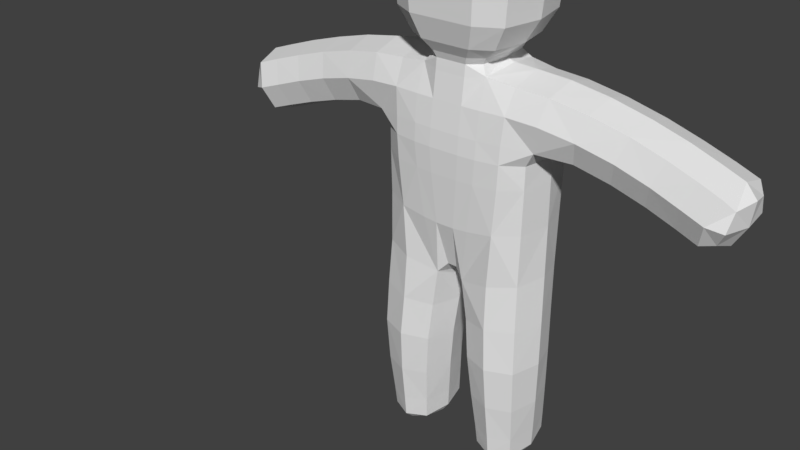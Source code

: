 # Source: kiPlayer.blend  (saved by Blender 2.79.0; exported with 4.5.12 LTS)
import bpy
from mathutils import Matrix  # noqa: F401  (used for matrix-valued properties, if any)

bpy.ops.wm.read_factory_settings(use_empty=True)
scene = bpy.context.scene
scene.name = 'Scene'

# ---- collections
col_collection_1 = bpy.data.collections.new('Collection 1'); scene.collection.children.link(col_collection_1)

# ---- world
world_world = bpy.data.worlds.new('World'); scene.world = world_world
world_world.color = (0.05088, 0.05088, 0.05088)
world_world.use_sun_shadow = False
world_world.sun_shadow_jitter_overblur = 0.0
world_world.cycles.sampling_method = 'MANUAL'

# ---- meshes
me_sphere = bpy.data.meshes.new('Sphere')
me_sphere.from_pydata([(-0.04923, 0.1494, 1.189), (-0.02997, -0.132, 0.805), (-0.1886, -0.1252, 1.189), (-0.04923, -0.132, 1.189), (-0.1886, 0.147, 1.189), (-0.3751, 0.02189, 1.062), (-0.09846, 0.006528, 1.305), (-0.1612, -0.1252, 0.8191), (-0.1974, 0.01306, 1.29), (-0.08016, -0.1495, 1.36), (-0.04923, -0.1185, 1.305), (-0.04923, 0.1315, 1.305), (-0.2222, 2.98e-08, 1.572), (-0.08016, 0.1495, 1.36), (-0.1603, 2.608e-08, 1.36), (-0.1111, 2.98e-08, 1.744), (-0.1111, -0.1805, 1.572), (-0.1111, 0.1805, 1.572), (-0.167, -0.1018, 0.03285), (-0.2625, 0.01306, 0.833), (-0.1612, 0.147, 0.8191), (-0.02997, 0.1494, 0.805), (-0.1666, 0.01962, 0.000524), (-0.167, 0.137, 0.05169), (-0.252, 0.01759, 0.04227), (-0.2617, 0.01306, 1.047), (-0.1801, 0.1494, 1.047), (-0.04923, -0.1456, 1.046), (-0.1801, -0.132, 1.047), (-0.04923, 0.1543, 1.046), (-0.7752, -0.1039, 1.042), (-0.4235, 0.02028, 1.26), (-0.3962, -0.1038, 1.161), (-0.4024, 0.146, 1.161), (-0.8454, 0.008183, 1.021), (-0.7988, 0.1319, 1.042), (-0.8208, 0.01065, 1.138), (-0.7532, 0.0174, 0.9456), (-0.2714, -0.001075, 0.5167), (-0.08209, 0.01759, 0.04227), (-0.1529, 0.1296, 0.5028), (-0.1529, -0.1317, 0.5028), (-0.2679, 0.0001794, 0.2284), (-0.1657, 0.1254, 0.2332), (-0.1657, -0.125, 0.2237), (-0.5924, 0.02694, 1.001), (-0.656, 0.02203, 1.195), (-0.6332, 0.1426, 1.098), (-0.6152, -0.09361, 1.098), (-0.06353, 0.0001794, 0.2284), (-0.03452, -0.001075, 0.489), (-0.0107, 0.01306, 0.6046), (0.04923, 0.1494, 1.189), (0.02997, -0.132, 0.805), (0.1886, -0.1252, 1.189), (0.04923, -0.132, 1.189), (0.1886, 0.147, 1.189), (0.3751, 0.02189, 1.062), (0.09846, 0.006528, 1.305), (0.1612, -0.1252, 0.8191), (0.1974, 0.01306, 1.29), (0.08016, -0.1495, 1.36), (0.04923, -0.1185, 1.305), (0.04923, 0.1315, 1.305), (0.2222, 2.98e-08, 1.572), (0.08016, 0.1495, 1.36), (0.1603, 2.608e-08, 1.36), (0.1111, 2.98e-08, 1.744), (0.1111, -0.1805, 1.572), (0.1111, 0.1805, 1.572), (0.167, -0.1018, 0.03285), (0.2625, 0.01306, 0.833), (0.1612, 0.147, 0.8191), (0.02997, 0.1494, 0.805), (0.1666, 0.01962, 0.000524), (0.167, 0.137, 0.05169), (0.252, 0.01759, 0.04227), (0.2617, 0.01306, 1.047), (0.1801, 0.1494, 1.047), (0.04923, -0.1456, 1.046), (0.1801, -0.132, 1.047), (0.04923, 0.1543, 1.046), (0.7752, -0.1039, 1.042), (0.4235, 0.02028, 1.26), (0.3962, -0.1038, 1.161), (0.4024, 0.146, 1.161), (0.8454, 0.008183, 1.021), (0.7988, 0.1319, 1.042), (0.8208, 0.01065, 1.138), (0.7532, 0.0174, 0.9456), (0.2714, -0.001075, 0.5167), (0.08209, 0.01759, 0.04227), (0.1529, 0.1296, 0.5028), (0.1529, -0.1317, 0.5028), (0.2679, 0.0001794, 0.2284), (0.1657, 0.1254, 0.2332), (0.1657, -0.125, 0.2237), (0.5924, 0.02694, 1.001), (0.656, 0.02203, 1.195), (0.6332, 0.1426, 1.098), (0.6152, -0.09361, 1.098), (0.06353, 0.0001794, 0.2284), (0.03452, -0.001075, 0.489), (0.0107, 0.01306, 0.6046), (0.0, -0.1456, 1.046), (0.0, 0.1543, 1.046), (-0.04441, -0.1422, 0.9655), (-0.04923, 0.1425, 1.269), (-0.1066, 0.1531, 1.046), (-0.2372, -0.08728, 0.8295), (-0.1756, -0.1303, 0.9691), (-0.04923, -0.1219, 1.269), (-0.1952, -0.08728, 1.265), (-0.1756, 0.1488, 0.9691), (-0.2413, 0.1129, 1.047), (-0.3034, 0.01486, 1.282), (-0.2855, -0.1165, 1.182), (-0.2623, 0.01306, 0.9726), (-0.1066, -0.1422, 1.046), (0.0, 0.1315, 1.305), (-0.1232, 0.01142, 1.294), (-0.04441, 0.1531, 0.9655), (-0.1952, 0.1123, 1.265), (-0.05696, 0.1295, 1.326), (-0.05696, -0.1262, 1.326), (-0.1403, 0.1121, 1.36), (-0.1139, 0.001632, 1.326), (-0.08615, -0.08722, 1.305), (-0.08615, 0.1003, 1.305), (0.0, -0.1185, 1.305), (-0.1034, 0.1727, 1.433), (-0.1034, -0.1727, 1.433), (0.0, 0.1805, 1.572), (-0.2067, 2.887e-08, 1.433), (0.0, -0.1495, 1.36), (-0.1403, -0.1121, 1.36), (0.0, 0.1495, 1.36), (-0.1111, 0.1354, 1.701), (-0.1111, -0.1354, 1.701), (0.0, 2.98e-08, 1.744), (-0.1944, 2.98e-08, 1.701), (-0.1944, -0.1354, 1.572), (-0.1944, 0.1354, 1.572), (0.0, -0.1805, 1.572), (-0.01552, -0.08898, 0.6547), (-0.2308, -0.07193, 0.0352), (-0.1495, -0.1235, 0.6469), (-0.1495, 0.1414, 0.6469), (-0.2647, 0.009524, 0.6677), (-0.1033, 0.1071, 0.04934), (-0.01552, 0.1129, 0.6547), (-0.07776, -0.1303, 0.8086), (0.0, -0.132, 0.8048), (-0.2372, 0.1123, 0.8295), (-0.07776, 0.1488, 0.8086), (0.0, 0.1494, 0.8048), (-0.1046, 0.01911, 0.01096), (-0.1667, -0.06977, 0.003942), (-0.1667, 0.108, 0.01798), (-0.2289, 0.01911, 0.01096), (-0.06412, -0.09907, 0.4924), (-0.2417, 0.09692, 0.5132), (0.0, -0.132, 1.189), (0.0, 0.1494, 1.189), (-0.1087, 0.1488, 1.189), (-0.2871, 0.1455, 1.182), (-0.2413, -0.08898, 1.047), (-0.1087, -0.1303, 1.189), (-0.2896, 0.01526, 1.071), (-0.182, 0.1488, 1.103), (-0.04923, -0.1422, 1.103), (-0.182, -0.1303, 1.103), (-0.04923, 0.1531, 1.103), (-0.5451, 0.02433, 1.228), (-0.5097, -0.09396, 1.131), (-0.522, 0.1458, 1.131), (-0.4865, 0.02756, 1.033), (-0.3788, -0.072, 1.086), (-0.3835, 0.1154, 1.086), (-0.4198, 0.1142, 1.235), (-0.4151, -0.0732, 1.235), (-0.8565, 0.007072, 1.098), (-0.822, -0.07877, 1.026), (-0.8396, 0.09805, 1.026), (-0.8051, 0.01221, 0.9539), (-0.8035, -0.07692, 1.114), (-0.5936, -0.06224, 1.025), (-0.7705, 0.105, 0.9697), (-0.6548, 0.1112, 1.17), (-0.2417, -0.09907, 0.5132), (-0.06412, 0.09692, 0.4924), (-0.08907, -0.09373, 0.2248), (-0.2423, 0.09408, 0.232), (-0.2749, -0.007827, 0.3727), (-0.07612, 0.01223, 0.1097), (-0.1616, 0.121, 0.3704), (-0.1616, -0.1367, 0.368), (-0.2423, -0.09373, 0.2248), (-0.08907, 0.09408, 0.232), (-0.1033, -0.07193, 0.0352), (-0.2308, 0.1071, 0.04934), (-0.2577, 0.01223, 0.1097), (-0.1669, 0.1337, 0.118), (-0.1669, -0.1092, 0.1014), (-0.6413, -0.06592, 1.17), (-0.7528, -0.07186, 0.9697), (-0.6071, 0.1149, 1.025), (-0.8212, 0.0999, 1.114), (-0.6842, 0.02266, 0.9698), (-0.75, 0.01645, 1.163), (-0.7282, 0.1375, 1.066), (-0.706, -0.09838, 1.066), (-0.04833, -0.007827, 0.3658), (-0.022, 0.009524, 0.576), (0.0, 0.01306, 0.6043), (0.04441, -0.1422, 0.9655), (0.04923, 0.1425, 1.269), (0.1066, 0.1531, 1.046), (0.2372, -0.08728, 0.8295), (0.1756, -0.1303, 0.9691), (0.04923, -0.1219, 1.269), (0.1952, -0.08728, 1.265), (0.1756, 0.1488, 0.9691), (0.2413, 0.1129, 1.047), (0.3034, 0.01486, 1.282), (0.2855, -0.1165, 1.182), (0.2623, 0.01306, 0.9726), (0.1066, -0.1422, 1.046), (0.1232, 0.01142, 1.294), (0.04441, 0.1531, 0.9655), (0.1952, 0.1123, 1.265), (0.05696, 0.1295, 1.326), (0.05696, -0.1262, 1.326), (0.1403, 0.1121, 1.36), (0.1139, 0.001632, 1.326), (0.08615, -0.08722, 1.305), (0.08615, 0.1003, 1.305), (0.1034, 0.1727, 1.433), (0.1034, -0.1727, 1.433), (0.2067, 2.887e-08, 1.433), (0.1403, -0.1121, 1.36), (0.1111, 0.1354, 1.701), (0.1111, -0.1354, 1.701), (0.1944, 2.98e-08, 1.701), (0.1944, -0.1354, 1.572), (0.1944, 0.1354, 1.572), (0.01552, -0.08898, 0.6547), (0.2308, -0.07193, 0.0352), (0.1495, -0.1235, 0.6469), (0.1495, 0.1414, 0.6469), (0.2647, 0.009524, 0.6677), (0.1033, 0.1071, 0.04934), (0.01552, 0.1129, 0.6547), (0.07776, -0.1303, 0.8086), (0.2372, 0.1123, 0.8295), (0.07776, 0.1488, 0.8086), (0.1046, 0.01911, 0.01096), (0.1667, -0.06977, 0.003942), (0.1667, 0.108, 0.01798), (0.2289, 0.01911, 0.01096), (0.06412, -0.09907, 0.4924), (0.2417, 0.09692, 0.5132), (0.1087, 0.1488, 1.189), (0.2871, 0.1455, 1.182), (0.2413, -0.08898, 1.047), (0.1087, -0.1303, 1.189), (0.2896, 0.01526, 1.071), (0.182, 0.1488, 1.103), (0.04923, -0.1422, 1.103), (0.182, -0.1303, 1.103), (0.04923, 0.1531, 1.103), (0.5451, 0.02433, 1.228), (0.5097, -0.09396, 1.131), (0.522, 0.1458, 1.131), (0.4865, 0.02756, 1.033), (0.3788, -0.072, 1.086), (0.3835, 0.1154, 1.086), (0.4198, 0.1142, 1.235), (0.4151, -0.0732, 1.235), (0.8565, 0.007072, 1.098), (0.822, -0.07877, 1.026), (0.8396, 0.09805, 1.026), (0.8051, 0.01221, 0.9539), (0.8035, -0.07692, 1.114), (0.5936, -0.06224, 1.025), (0.7705, 0.105, 0.9697), (0.6548, 0.1112, 1.17), (0.2417, -0.09907, 0.5132), (0.06412, 0.09692, 0.4924), (0.08907, -0.09373, 0.2248), (0.2423, 0.09408, 0.232), (0.2749, -0.007827, 0.3727), (0.07612, 0.01223, 0.1097), (0.1616, 0.121, 0.3704), (0.1616, -0.1367, 0.368), (0.2423, -0.09373, 0.2248), (0.08907, 0.09408, 0.232), (0.1033, -0.07193, 0.0352), (0.2308, 0.1071, 0.04934), (0.2577, 0.01223, 0.1097), (0.1669, 0.1337, 0.118), (0.1669, -0.1092, 0.1014), (0.6413, -0.06592, 1.17), (0.7528, -0.07186, 0.9697), (0.6071, 0.1149, 1.025), (0.8212, 0.0999, 1.114), (0.6842, 0.02266, 0.9698), (0.75, 0.01645, 1.163), (0.7282, 0.1375, 1.066), (0.706, -0.09838, 1.066), (0.04833, -0.007827, 0.3658), (0.022, 0.009524, 0.576), (-0.09941, 0.152, 0.9664), (-0.1061, 0.1224, 1.277), (-0.09941, -0.1392, 0.9664), (-0.1061, -0.09958, 1.277), (-0.2997, 0.1125, 1.257), (-0.2406, 0.1128, 0.9718), (-0.2986, -0.08291, 1.257), (-0.2406, -0.08855, 0.9718), (-0.09969, 0.09752, 1.326), (-0.09969, -0.09425, 1.326), (-0.1809, 0.1295, 1.433), (-0.1809, -0.1295, 1.433), (-0.1728, 0.1003, 1.668), (-0.1728, -0.1003, 1.668), (-0.04561, -0.1015, 0.6218), (-0.04561, 0.1219, 0.6218), (-0.2359, -0.08938, 0.6625), (-0.2359, 0.1082, 0.6625), (-0.1203, -0.04731, 0.01386), (-0.1203, 0.08475, 0.02429), (-0.2133, -0.04731, 0.01386), (-0.2133, 0.08475, 0.02429), (-0.107, 0.152, 1.103), (-0.2694, 0.1248, 1.094), (-0.2686, -0.09715, 1.094), (-0.107, -0.1392, 1.103), (-0.5332, -0.06519, 1.204), (-0.5424, 0.1147, 1.204), (-0.4893, -0.06277, 1.057), (-0.4985, 0.1171, 1.057), (-0.8318, -0.0566, 1.084), (-0.8449, 0.07437, 1.084), (-0.7939, -0.05282, 0.9767), (-0.807, 0.07816, 0.9767), (-0.2466, -0.1045, 0.3709), (-0.07665, 0.08882, 0.3675), (-0.07665, -0.1045, 0.3657), (-0.2466, 0.08882, 0.3727), (-0.235, -0.07886, 0.1034), (-0.09882, 0.1033, 0.1159), (-0.09882, -0.07886, 0.1034), (-0.235, 0.1033, 0.1159), (-0.7334, -0.07122, 1.139), (-0.6841, -0.06656, 0.994), (-0.7007, 0.1103, 0.994), (-0.7501, 0.1057, 1.139), (0.0, 0.1531, 0.9655), (0.0, -0.1422, 0.9655), (0.0, -0.1219, 1.269), (0.0, 0.1425, 1.269), (0.09941, 0.152, 0.9664), (0.1061, 0.1224, 1.277), (0.09941, -0.1392, 0.9664), (0.1061, -0.09958, 1.277), (0.2997, 0.1125, 1.257), (0.2406, 0.1128, 0.9718), (0.2986, -0.08291, 1.257), (0.2406, -0.08855, 0.9718), (0.09969, 0.09752, 1.326), (-4.657e-10, 0.1295, 1.326), (-4.657e-10, -0.1262, 1.326), (0.09969, -0.09425, 1.326), (0.1809, 0.1295, 1.433), (0.0, 0.1727, 1.433), (0.0, -0.1727, 1.433), (0.1809, -0.1295, 1.433), (0.1728, 0.1003, 1.668), (0.0, 0.1354, 1.701), (0.0, -0.1354, 1.701), (0.1728, -0.1003, 1.668), (0.04561, -0.1015, 0.6218), (1.164e-10, -0.08898, 0.6545), (0.04561, 0.1219, 0.6218), (0.2359, -0.08938, 0.6625), (0.2359, 0.1082, 0.6625), (1.164e-10, 0.1129, 0.6545), (0.1203, -0.04731, 0.01386), (0.1203, 0.08475, 0.02429), (0.2133, -0.04731, 0.01386), (0.2133, 0.08475, 0.02429), (0.0, -0.1422, 1.103), (0.0, 0.1531, 1.103), (0.107, 0.152, 1.103), (0.2694, 0.1248, 1.094), (0.2686, -0.09715, 1.094), (0.107, -0.1392, 1.103), (0.5332, -0.06519, 1.204), (0.5424, 0.1147, 1.204), (0.4893, -0.06277, 1.057), (0.4985, 0.1171, 1.057), (0.8318, -0.0566, 1.084), (0.8449, 0.07437, 1.084), (0.7939, -0.05282, 0.9767), (0.807, 0.07816, 0.9767), (0.2466, -0.1045, 0.3709), (0.07665, 0.08882, 0.3675), (0.07665, -0.1045, 0.3657), (0.2466, 0.08882, 0.3727), (0.235, -0.07886, 0.1034), (0.09882, 0.1033, 0.1159), (0.09882, -0.07886, 0.1034), (0.235, 0.1033, 0.1159), (0.7334, -0.07122, 1.139), (0.6841, -0.06656, 0.994), (0.7007, 0.1103, 0.994), (0.7501, 0.1057, 1.139)], [], [(0, 172, 334, 164), (0, 164, 313, 107), (0, 107, 361, 163), (0, 163, 393, 172), (1, 152, 359, 106), (1, 106, 314, 151), (1, 151, 326, 144), (1, 144, 383, 152), (2, 171, 337, 167), (2, 167, 315, 112), (2, 112, 318, 116), (2, 116, 336, 171), (3, 170, 392, 162), (3, 162, 360, 111), (3, 111, 315, 167), (3, 167, 337, 170), (4, 169, 335, 165), (4, 165, 316, 122), (4, 122, 313, 164), (4, 164, 334, 169), (5, 178, 335, 168), (5, 168, 336, 177), (5, 177, 340, 176), (5, 176, 341, 178), (6, 128, 313, 120), (6, 120, 315, 127), (6, 127, 321, 126), (6, 126, 320, 128), (7, 151, 314, 110), (7, 110, 319, 109), (7, 109, 328, 146), (7, 146, 326, 151), (8, 120, 313, 122), (8, 122, 316, 115), (8, 115, 318, 112), (8, 112, 315, 120), (9, 135, 321, 124), (9, 124, 372, 134), (9, 134, 376, 131), (9, 131, 323, 135), (10, 127, 315, 111), (10, 111, 360, 129), (10, 129, 372, 124), (10, 124, 321, 127), (11, 119, 361, 107), (11, 107, 313, 128), (11, 128, 320, 123), (11, 123, 371, 119), (12, 142, 322, 133), (12, 133, 323, 141), (12, 141, 325, 140), (12, 140, 324, 142), (13, 136, 371, 123), (13, 123, 320, 125), (13, 125, 322, 130), (13, 130, 375, 136), (14, 125, 320, 126), (14, 126, 321, 135), (14, 135, 323, 133), (14, 133, 322, 125), (15, 139, 379, 137), (15, 137, 324, 140), (15, 140, 325, 138), (15, 138, 380, 139), (16, 141, 323, 131), (16, 131, 376, 143), (16, 143, 380, 138), (16, 138, 325, 141), (17, 132, 375, 130), (17, 130, 322, 142), (17, 142, 324, 137), (17, 137, 379, 132), (18, 199, 352, 203), (18, 203, 350, 145), (18, 145, 332, 157), (18, 157, 330, 199), (19, 109, 319, 117), (19, 117, 317, 153), (19, 153, 329, 148), (19, 148, 328, 109), (20, 153, 317, 113), (20, 113, 312, 154), (20, 154, 327, 147), (20, 147, 329, 153), (21, 154, 312, 121), (21, 121, 358, 155), (21, 155, 387, 150), (21, 150, 327, 154), (22, 159, 333, 158), (22, 158, 331, 156), (22, 156, 330, 157), (22, 157, 332, 159), (23, 200, 353, 202), (23, 202, 351, 149), (23, 149, 331, 158), (23, 158, 333, 200), (24, 145, 350, 201), (24, 201, 353, 200), (24, 200, 333, 159), (24, 159, 332, 145), (25, 117, 319, 166), (25, 166, 336, 168), (25, 168, 335, 114), (25, 114, 317, 117), (26, 113, 317, 114), (26, 114, 335, 169), (26, 169, 334, 108), (26, 108, 312, 113), (27, 106, 359, 104), (27, 104, 392, 170), (27, 170, 337, 118), (27, 118, 314, 106), (28, 110, 314, 118), (28, 118, 337, 171), (28, 171, 336, 166), (28, 166, 319, 110), (29, 121, 312, 108), (29, 108, 334, 172), (29, 172, 393, 105), (29, 105, 358, 121), (30, 205, 355, 211), (30, 211, 354, 185), (30, 185, 342, 182), (30, 182, 344, 205), (31, 180, 318, 115), (31, 115, 316, 179), (31, 179, 339, 173), (31, 173, 338, 180), (32, 177, 336, 116), (32, 116, 318, 180), (32, 180, 338, 174), (32, 174, 340, 177), (33, 179, 316, 165), (33, 165, 335, 178), (33, 178, 341, 175), (33, 175, 339, 179), (34, 184, 344, 182), (34, 182, 342, 181), (34, 181, 343, 183), (34, 183, 345, 184), (35, 207, 357, 210), (35, 210, 356, 187), (35, 187, 345, 183), (35, 183, 343, 207), (36, 185, 354, 209), (36, 209, 357, 207), (36, 207, 343, 181), (36, 181, 342, 185), (37, 187, 356, 208), (37, 208, 355, 205), (37, 205, 344, 184), (37, 184, 345, 187), (38, 189, 328, 148), (38, 148, 329, 161), (38, 161, 349, 193), (38, 193, 346, 189), (39, 149, 351, 194), (39, 194, 352, 199), (39, 199, 330, 156), (39, 156, 331, 149), (40, 161, 329, 147), (40, 147, 327, 190), (40, 190, 347, 195), (40, 195, 349, 161), (41, 160, 326, 146), (41, 146, 328, 189), (41, 189, 346, 196), (41, 196, 348, 160), (42, 197, 346, 193), (42, 193, 349, 192), (42, 192, 353, 201), (42, 201, 350, 197), (43, 192, 349, 195), (43, 195, 347, 198), (43, 198, 351, 202), (43, 202, 353, 192), (44, 191, 348, 196), (44, 196, 346, 197), (44, 197, 350, 203), (44, 203, 352, 191), (45, 206, 341, 176), (45, 176, 340, 186), (45, 186, 355, 208), (45, 208, 356, 206), (46, 204, 338, 173), (46, 173, 339, 188), (46, 188, 357, 209), (46, 209, 354, 204), (47, 188, 339, 175), (47, 175, 341, 206), (47, 206, 356, 210), (47, 210, 357, 188), (48, 186, 340, 174), (48, 174, 338, 204), (48, 204, 354, 211), (48, 211, 355, 186), (49, 191, 352, 194), (49, 194, 351, 198), (49, 198, 347, 212), (49, 212, 348, 191), (50, 160, 348, 212), (50, 212, 347, 190), (50, 190, 327, 213), (50, 213, 326, 160), (51, 144, 326, 213), (51, 213, 327, 150), (51, 150, 387, 214), (51, 214, 383, 144), (52, 262, 394, 270), (52, 270, 393, 163), (52, 163, 361, 216), (52, 216, 363, 262), (53, 215, 359, 152), (53, 152, 383, 246), (53, 246, 382, 253), (53, 253, 364, 215), (54, 265, 397, 269), (54, 269, 396, 225), (54, 225, 368, 221), (54, 221, 365, 265), (55, 162, 392, 268), (55, 268, 397, 265), (55, 265, 365, 220), (55, 220, 360, 162), (56, 263, 395, 267), (56, 267, 394, 262), (56, 262, 363, 230), (56, 230, 366, 263), (57, 266, 395, 276), (57, 276, 401, 274), (57, 274, 400, 275), (57, 275, 396, 266), (58, 228, 363, 236), (58, 236, 370, 234), (58, 234, 373, 235), (58, 235, 365, 228), (59, 219, 364, 253), (59, 253, 382, 248), (59, 248, 385, 218), (59, 218, 369, 219), (60, 230, 363, 228), (60, 228, 365, 221), (60, 221, 368, 224), (60, 224, 366, 230), (61, 232, 373, 240), (61, 240, 377, 238), (61, 238, 376, 134), (61, 134, 372, 232), (62, 220, 365, 235), (62, 235, 373, 232), (62, 232, 372, 129), (62, 129, 360, 220), (63, 216, 361, 119), (63, 119, 371, 231), (63, 231, 370, 236), (63, 236, 363, 216), (64, 239, 374, 245), (64, 245, 378, 243), (64, 243, 381, 244), (64, 244, 377, 239), (65, 231, 371, 136), (65, 136, 375, 237), (65, 237, 374, 233), (65, 233, 370, 231), (66, 234, 370, 233), (66, 233, 374, 239), (66, 239, 377, 240), (66, 240, 373, 234), (67, 241, 379, 139), (67, 139, 380, 242), (67, 242, 381, 243), (67, 243, 378, 241), (68, 238, 377, 244), (68, 244, 381, 242), (68, 242, 380, 143), (68, 143, 376, 238), (69, 237, 375, 132), (69, 132, 379, 241), (69, 241, 378, 245), (69, 245, 374, 237), (70, 301, 412, 297), (70, 297, 388, 257), (70, 257, 390, 247), (70, 247, 410, 301), (71, 226, 369, 218), (71, 218, 385, 250), (71, 250, 386, 254), (71, 254, 367, 226), (72, 222, 367, 254), (72, 254, 386, 249), (72, 249, 384, 255), (72, 255, 362, 222), (73, 229, 362, 255), (73, 255, 384, 252), (73, 252, 387, 155), (73, 155, 358, 229), (74, 258, 391, 259), (74, 259, 390, 257), (74, 257, 388, 256), (74, 256, 389, 258), (75, 300, 413, 298), (75, 298, 391, 258), (75, 258, 389, 251), (75, 251, 411, 300), (76, 299, 410, 247), (76, 247, 390, 259), (76, 259, 391, 298), (76, 298, 413, 299), (77, 264, 369, 226), (77, 226, 367, 223), (77, 223, 395, 266), (77, 266, 396, 264), (78, 223, 367, 222), (78, 222, 362, 217), (78, 217, 394, 267), (78, 267, 395, 223), (79, 104, 359, 215), (79, 215, 364, 227), (79, 227, 397, 268), (79, 268, 392, 104), (80, 227, 364, 219), (80, 219, 369, 264), (80, 264, 396, 269), (80, 269, 397, 227), (81, 217, 362, 229), (81, 229, 358, 105), (81, 105, 393, 270), (81, 270, 394, 217), (82, 309, 415, 303), (82, 303, 404, 280), (82, 280, 402, 283), (82, 283, 414, 309), (83, 224, 368, 278), (83, 278, 398, 271), (83, 271, 399, 277), (83, 277, 366, 224), (84, 225, 396, 275), (84, 275, 400, 272), (84, 272, 398, 278), (84, 278, 368, 225), (85, 263, 366, 277), (85, 277, 399, 273), (85, 273, 401, 276), (85, 276, 395, 263), (86, 280, 404, 282), (86, 282, 405, 281), (86, 281, 403, 279), (86, 279, 402, 280), (87, 308, 417, 305), (87, 305, 403, 281), (87, 281, 405, 285), (87, 285, 416, 308), (88, 307, 414, 283), (88, 283, 402, 279), (88, 279, 403, 305), (88, 305, 417, 307), (89, 306, 416, 285), (89, 285, 405, 282), (89, 282, 404, 303), (89, 303, 415, 306), (90, 250, 385, 287), (90, 287, 406, 291), (90, 291, 409, 261), (90, 261, 386, 250), (91, 292, 411, 251), (91, 251, 389, 256), (91, 256, 388, 297), (91, 297, 412, 292), (92, 249, 386, 261), (92, 261, 409, 293), (92, 293, 407, 288), (92, 288, 384, 249), (93, 248, 382, 260), (93, 260, 408, 294), (93, 294, 406, 287), (93, 287, 385, 248), (94, 291, 406, 295), (94, 295, 410, 299), (94, 299, 413, 290), (94, 290, 409, 291), (95, 293, 409, 290), (95, 290, 413, 300), (95, 300, 411, 296), (95, 296, 407, 293), (96, 294, 408, 289), (96, 289, 412, 301), (96, 301, 410, 295), (96, 295, 406, 294), (97, 274, 401, 304), (97, 304, 416, 306), (97, 306, 415, 284), (97, 284, 400, 274), (98, 271, 398, 302), (98, 302, 414, 307), (98, 307, 417, 286), (98, 286, 399, 271), (99, 273, 399, 286), (99, 286, 417, 308), (99, 308, 416, 304), (99, 304, 401, 273), (100, 272, 400, 284), (100, 284, 415, 309), (100, 309, 414, 302), (100, 302, 398, 272), (101, 292, 412, 289), (101, 289, 408, 310), (101, 310, 407, 296), (101, 296, 411, 292), (102, 310, 408, 260), (102, 260, 382, 311), (102, 311, 384, 288), (102, 288, 407, 310), (103, 311, 382, 246), (103, 246, 383, 214), (103, 214, 387, 252), (103, 252, 384, 311)])
me_sphere.materials.append(None)
me_sphere.use_remesh_preserve_volume = False
me_sphere.use_remesh_preserve_attributes = False
me_sphere.use_mirror_vertex_groups = False
me_sphere.update()
arm_armature = bpy.data.armatures.new('Armature')  # bones are not reproduced

# ---- objects
ob_armature = bpy.data.objects.new('Armature', arm_armature)
ob_sphere = bpy.data.objects.new('Sphere', me_sphere)

# ---- transforms, parenting, visibility, modifiers, constraints
ob_armature.location = (0.0, 0.0, 0.0)
ob_armature.show_in_front = True
ob_armature.lineart.crease_threshold = 0.0
ob_sphere.parent = ob_armature
ob_sphere.location = (0.0, 0.0, 0.0)
ob_sphere.lineart.crease_threshold = 0.0
_vg = ob_sphere.vertex_groups.new(name='Bone')
for _i, _w in zip([0, 1, 2, 3, 4, 7, 10, 11, 19, 20, 21, 25, 26, 27, 28, 29, 52, 53, 54, 55, 56, 57, 59, 62, 63, 71, 72, 73, 77, 78, 79, 80, 81, 104, 105, 106, 107, 108, 109, 110, 111, 113, 114, 116, 117, 118, 119, 121, 123, 124, 128, 129, 144, 150, 151, 152, 153, 154, 155, 162, 163, 164, 165, 166, 167, 168, 169, 170, 171, 172, 215, 216, 217, 218, 219, 220, 222, 223, 225, 226, 227, 229, 231, 232, 236, 246, 252, 253, 254, 255, 262, 263, 264, 265, 266, 267, 268, 269, 270, 312, 313, 314, 315, 317, 319, 334, 335, 336, 337, 358, 359, 360, 361, 362, 363, 364, 365, 367, 369, 371, 372, 383, 387, 392, 393, 394, 395, 396, 397], [0.2347, 0.2989, 0.08674, 0.2541, 0.08282, 0.1738, 0.03231, 0.03479, 0.1476, 0.159, 0.2088, 0.1982, 0.4245, 0.7477, 0.4756, 0.6781, 0.235, 0.4671, 0.08828, 0.2545, 0.08376, 0.001108, 0.2105, 0.03246, 0.03489, 0.1548, 0.1621, 0.2094, 0.2011, 0.4248, 0.7494, 0.4787, 0.6776, 0.7768, 0.7114, 0.7646, 0.08235, 0.5698, 0.1596, 0.5682, 0.08092, 0.5297, 0.2588, 0.01859, 0.4067, 0.6556, 0.05007, 0.707, 0.006875, 0.003899, 0.0002415, 0.04848, 0.05393, 0.02808, 0.2163, 0.4387, 0.1549, 0.1748, 0.2705, 0.4092, 0.3664, 0.147, 0.02704, 0.2724, 0.1696, 0.1072, 0.2411, 0.651, 0.2904, 0.5629, 0.775, 0.08244, 0.5693, 0.1758, 0.5757, 0.08106, 0.5298, 0.2605, 0.02009, 0.4092, 0.6577, 0.7066, 0.006996, 0.004058, 0.0003041, 0.06114, 0.02776, 0.3038, 0.159, 0.1763, 0.1477, 0.02808, 0.2759, 0.1706, 0.1095, 0.2428, 0.6509, 0.2935, 0.5626, 0.6482, 0.02992, 0.6994, 0.02467, 0.4465, 0.4639, 0.3703, 0.115, 0.12, 0.5393, 0.7278, 0.7912, 0.09959, 0.1, 0.6478, 0.02992, 0.7076, 0.02453, 0.4475, 0.4685, 0.01672, 0.01373, 0.05752, 0.02854, 0.6939, 0.6196, 0.3713, 0.1164, 0.1223, 0.5396]): _vg.add([_i], _w, 'REPLACE')
_vg = ob_sphere.vertex_groups.new(name='Bone.001')
for _i, _w in zip([0, 2, 3, 4, 5, 6, 8, 9, 10, 11, 13, 14, 19, 25, 26, 27, 28, 29, 33, 52, 55, 62, 63, 79, 81, 104, 105, 106, 107, 108, 109, 110, 111, 112, 113, 114, 115, 116, 117, 118, 119, 120, 121, 122, 123, 124, 125, 126, 127, 128, 129, 130, 133, 134, 135, 136, 153, 162, 163, 164, 165, 166, 167, 168, 169, 170, 171, 172, 177, 178, 216, 220, 231, 232, 262, 265, 268, 270, 312, 313, 314, 315, 316, 317, 318, 319, 320, 321, 322, 323, 334, 335, 336, 337, 358, 360, 361, 371, 372, 392, 393, 394], [0.4301, 0.5915, 0.4482, 0.5578, 0.009539, 0.321, 0.4795, 0.06836, 0.1529, 0.1679, 0.07861, 0.1002, 0.02094, 0.2183, 0.2464, 0.08911, 0.2225, 0.1205, 0.009253, 0.08642, 0.07557, 0.02311, 0.0372, 0.01382, 0.03625, 0.05356, 0.07224, 0.02151, 0.2444, 0.1977, 0.01248, 0.09633, 0.2368, 0.4752, 0.1097, 0.2375, 0.06685, 0.126, 0.1188, 0.145, 0.08665, 0.5585, 0.04792, 0.4629, 0.1263, 0.1112, 0.09288, 0.2103, 0.2776, 0.2732, 0.07616, 0.01348, 0.02828, 0.02302, 0.0862, 0.03731, 0.01787, 0.1829, 0.1915, 0.5764, 0.1434, 0.2293, 0.5954, 0.1226, 0.416, 0.1656, 0.3947, 0.2145, 0.005929, 0.02117, 0.06058, 0.05005, 0.0191, 0.008643, 0.01911, 0.004842, 0.04804, 0.0627, 0.07389, 0.4932, 0.05658, 0.522, 0.1035, 0.1212, 0.08261, 0.1142, 0.1859, 0.1766, 0.02391, 0.01515, 0.3934, 0.1594, 0.1458, 0.2588, 0.01523, 0.1087, 0.1223, 0.06944, 0.06031, 0.09166, 0.1161, 0.01354]): _vg.add([_i], _w, 'REPLACE')
_vg = ob_sphere.vertex_groups.new(name='Bone.002')
for _i, _w in zip([0, 2, 3, 4, 5, 6, 8, 10, 11, 19, 25, 26, 27, 28, 29, 31, 32, 33, 45, 47, 107, 108, 109, 110, 111, 112, 113, 114, 115, 116, 117, 118, 120, 121, 122, 123, 126, 127, 128, 153, 164, 165, 166, 167, 168, 169, 170, 171, 172, 173, 174, 175, 176, 177, 178, 179, 180, 188, 206, 312, 313, 314, 315, 316, 317, 318, 319, 320, 321, 334, 335, 336, 337, 338, 339, 340, 341], [0.04709, 0.2648, 0.02747, 0.2822, 0.7773, 0.07498, 0.4894, 0.004234, 0.02107, 0.05491, 0.4427, 0.1807, 0.01955, 0.1722, 0.03026, 0.884, 0.8468, 0.7801, 0.0003865, 0.0181, 0.04335, 0.08305, 0.03865, 0.09814, 0.02483, 0.4664, 0.1032, 0.3595, 0.9117, 0.7995, 0.2076, 0.07535, 0.132, 0.0008487, 0.4564, 0.00481, 0.04728, 0.05671, 0.06439, 0.04095, 0.1076, 0.7542, 0.3673, 0.09227, 0.6619, 0.2379, 0.03037, 0.2287, 0.04402, 0.1161, 0.1157, 0.16, 0.1401, 0.7975, 0.75, 0.8188, 0.8741, 0.009338, 0.01743, 0.04385, 0.1186, 0.03453, 0.1056, 0.8429, 0.1672, 0.8856, 0.1675, 0.03722, 0.02249, 0.1001, 0.63, 0.6564, 0.09041, 0.1075, 0.1467, 0.1274, 0.1582]): _vg.add([_i], _w, 'REPLACE')
_vg = ob_sphere.vertex_groups.new(name='Bone.003')
for _i, _w in zip([5, 25, 30, 31, 32, 33, 35, 36, 37, 45, 46, 47, 48, 165, 168, 173, 174, 175, 176, 177, 178, 179, 180, 181, 183, 185, 186, 187, 188, 204, 205, 206, 207, 208, 209, 210, 211, 316, 335, 336, 338, 339, 340, 341, 342, 343, 345, 354, 355, 356, 357], [0.1496, 0.0139, 0.05154, 0.1016, 0.1197, 0.1656, 0.07607, 0.05941, 0.04571, 0.8081, 0.8293, 0.7603, 0.8477, 0.02495, 0.05048, 0.8589, 0.861, 0.7865, 0.817, 0.1401, 0.1706, 0.1477, 0.1077, 0.005857, 0.02467, 0.05765, 0.8276, 0.07029, 0.777, 0.8439, 0.05039, 0.7628, 0.07627, 0.1653, 0.1747, 0.2012, 0.1649, 0.005515, 0.0294, 0.008125, 0.8723, 0.8102, 0.8398, 0.7859, 0.005106, 0.03003, 0.01975, 0.1705, 0.1644, 0.193, 0.1985]): _vg.add([_i], _w, 'REPLACE')
_vg = ob_sphere.vertex_groups.new(name='Bone.004')
for _i, _w in zip([30, 34, 35, 36, 37, 45, 46, 47, 48, 175, 176, 181, 182, 183, 184, 185, 186, 187, 188, 204, 205, 206, 207, 208, 209, 210, 211, 339, 341, 342, 343, 344, 345, 354, 355, 356, 357], [0.9472, 0.9886, 0.9206, 0.9389, 0.9504, 0.1646, 0.1506, 0.2036, 0.1341, 0.03796, 0.01239, 0.9712, 0.9777, 0.9611, 0.979, 0.941, 0.1498, 0.9266, 0.192, 0.1388, 0.9482, 0.2008, 0.9208, 0.8289, 0.8207, 0.7897, 0.8314, 0.02501, 0.03536, 0.9718, 0.9585, 0.978, 0.9636, 0.8258, 0.831, 0.7982, 0.7938]): _vg.add([_i], _w, 'REPLACE')
_vg = ob_sphere.vertex_groups.new(name='Bone.005')
for _i, _w in zip([0, 3, 10, 11, 27, 29, 52, 54, 55, 56, 57, 58, 60, 61, 62, 63, 65, 66, 71, 77, 78, 79, 80, 81, 85, 104, 105, 107, 111, 119, 123, 124, 129, 134, 136, 162, 163, 164, 167, 170, 172, 215, 216, 217, 218, 219, 220, 221, 222, 223, 224, 225, 226, 227, 228, 229, 230, 231, 232, 233, 234, 235, 236, 237, 238, 239, 240, 254, 262, 263, 264, 265, 266, 267, 268, 269, 270, 275, 276, 334, 358, 360, 361, 362, 363, 364, 365, 366, 367, 368, 369, 370, 371, 372, 373, 374, 377, 392, 393, 394, 395, 396, 397], [0.0862, 0.07538, 0.02342, 0.0375, 0.01349, 0.03568, 0.4293, 0.587, 0.4474, 0.5545, 0.009835, 0.3284, 0.4818, 0.06979, 0.1544, 0.1692, 0.08, 0.1037, 0.02125, 0.2144, 0.2442, 0.08902, 0.2203, 0.1201, 0.009064, 0.05345, 0.07194, 0.06066, 0.05015, 0.08713, 0.01937, 0.008919, 0.07669, 0.02392, 0.0382, 0.1826, 0.1912, 0.01873, 0.004493, 0.04757, 0.06234, 0.02145, 0.2454, 0.1966, 0.01289, 0.09567, 0.2381, 0.4757, 0.1089, 0.2346, 0.06526, 0.1255, 0.1173, 0.1445, 0.5707, 0.04764, 0.4633, 0.1276, 0.1127, 0.09506, 0.2161, 0.2808, 0.2761, 0.01523, 0.001232, 0.03193, 0.08841, 0.01823, 0.5746, 0.1428, 0.2262, 0.5935, 0.1215, 0.4116, 0.1655, 0.39, 0.2137, 0.006241, 0.02117, 0.01295, 0.01497, 0.1091, 0.1226, 0.07363, 0.4961, 0.05647, 0.526, 0.1028, 0.1201, 0.0817, 0.1131, 0.1889, 0.06993, 0.06085, 0.1795, 0.02652, 0.01811, 0.0915, 0.1157, 0.3905, 0.1584, 0.145, 0.2579]): _vg.add([_i], _w, 'REPLACE')
_vg = ob_sphere.vertex_groups.new(name='Bone.006')
for _i, _w in zip([52, 54, 55, 56, 57, 58, 60, 62, 63, 71, 77, 78, 79, 80, 81, 83, 84, 85, 97, 99, 216, 217, 218, 219, 220, 221, 222, 223, 224, 225, 226, 227, 228, 229, 230, 231, 234, 235, 236, 254, 262, 263, 264, 265, 266, 267, 268, 269, 270, 271, 272, 273, 274, 275, 276, 277, 278, 286, 304, 362, 363, 364, 365, 366, 367, 368, 369, 370, 373, 394, 395, 396, 397, 398, 399, 400, 401], [0.04784, 0.2676, 0.02834, 0.2842, 0.7753, 0.07356, 0.4901, 0.004161, 0.02097, 0.05596, 0.4432, 0.182, 0.02055, 0.1736, 0.03122, 0.8856, 0.8464, 0.7798, 0.003448, 0.01822, 0.04336, 0.08392, 0.04056, 0.09904, 0.02481, 0.4674, 0.104, 0.3602, 0.9143, 0.7992, 0.2085, 0.07627, 0.129, 0.001493, 0.4571, 0.004767, 0.04615, 0.05641, 0.06411, 0.04277, 0.1084, 0.7541, 0.368, 0.09332, 0.6595, 0.2396, 0.03153, 0.2307, 0.04511, 0.1081, 0.1171, 0.1604, 0.1472, 0.796, 0.7491, 0.8193, 0.875, 0.007798, 0.01925, 0.04496, 0.1182, 0.03566, 0.1051, 0.844, 0.1681, 0.887, 0.1684, 0.03694, 0.02234, 0.1011, 0.6287, 0.6545, 0.09155, 0.1017, 0.1435, 0.134, 0.1617]): _vg.add([_i], _w, 'REPLACE')
_vg = ob_sphere.vertex_groups.new(name='Bone.007')
for _i, _w in zip([57, 77, 82, 83, 84, 85, 87, 88, 89, 97, 98, 99, 100, 263, 266, 271, 272, 273, 274, 275, 276, 277, 278, 281, 282, 283, 284, 285, 286, 302, 303, 304, 305, 306, 307, 308, 309, 366, 395, 396, 398, 399, 400, 401, 403, 404, 405, 414, 415, 416, 417], [0.15, 0.015, 0.0516, 0.1006, 0.1197, 0.1656, 0.07558, 0.05271, 0.05549, 0.8043, 0.8334, 0.7602, 0.8473, 0.02515, 0.05114, 0.8689, 0.8591, 0.7858, 0.8071, 0.1404, 0.1706, 0.1475, 0.1072, 0.02421, 0.0007588, 0.05367, 0.8239, 0.07397, 0.7787, 0.8472, 0.05518, 0.761, 0.07205, 0.1701, 0.1712, 0.2009, 0.165, 0.00518, 0.03007, 0.008884, 0.8795, 0.8143, 0.831, 0.7809, 0.02311, 0.0008986, 0.02616, 0.1689, 0.1669, 0.1954, 0.196]): _vg.add([_i], _w, 'REPLACE')
_vg = ob_sphere.vertex_groups.new(name='Bone.008')
for _i, _w in zip([82, 86, 87, 88, 89, 97, 98, 99, 100, 273, 274, 279, 280, 281, 282, 283, 284, 285, 286, 302, 303, 304, 305, 306, 307, 308, 309, 399, 400, 401, 402, 403, 404, 405, 414, 415, 416, 417], [0.9472, 0.9883, 0.9211, 0.9459, 0.9424, 0.1668, 0.148, 0.2036, 0.1344, 0.03827, 0.01635, 0.9759, 0.9775, 0.9613, 0.9737, 0.9451, 0.1519, 0.9227, 0.1911, 0.1365, 0.9432, 0.2017, 0.9252, 0.8237, 0.8245, 0.79, 0.8312, 0.02329, 0.000428, 0.03758, 0.9754, 0.9621, 0.9738, 0.9603, 0.8276, 0.8281, 0.7955, 0.7965]): _vg.add([_i], _w, 'REPLACE')
_vg = ob_sphere.vertex_groups.new(name='Bone.009')
for _i, _w in zip([0, 3, 6, 9, 10, 11, 13, 52, 55, 58, 61, 62, 63, 65, 107, 111, 119, 120, 123, 124, 125, 126, 127, 128, 129, 130, 134, 135, 136, 162, 163, 164, 167, 172, 216, 220, 228, 231, 232, 233, 234, 235, 236, 237, 240, 262, 265, 270, 313, 315, 320, 321, 322, 360, 361, 363, 365, 370, 371, 372, 373, 374, 375, 393], [0.1007, 0.07572, 0.01792, 0.02808, 0.1348, 0.2966, 0.09505, 0.1007, 0.0757, 0.01753, 0.02851, 0.1347, 0.2965, 0.09547, 0.3302, 0.2784, 0.3295, 0.001459, 0.1985, 0.0865, 0.06345, 0.0151, 0.05607, 0.1906, 0.1633, 0.0241, 0.05271, 0.002518, 0.1207, 0.08609, 0.1119, 0.05465, 0.0158, 0.01455, 0.3297, 0.2777, 0.0001555, 0.1987, 0.08656, 0.06397, 0.01537, 0.05595, 0.1905, 0.02485, 0.003092, 0.05472, 0.0159, 0.01472, 0.1288, 0.06272, 0.1187, 0.03599, 0.0005319, 0.3337, 0.3797, 0.1283, 0.06223, 0.119, 0.2241, 0.1046, 0.03622, 0.001408, 0.0342, 0.0191]): _vg.add([_i], _w, 'REPLACE')
_vg = ob_sphere.vertex_groups.new(name='Bone.010')
for _i, _w in zip([0, 3, 6, 9, 10, 11, 12, 13, 14, 15, 16, 17, 52, 55, 58, 61, 62, 63, 64, 65, 66, 67, 68, 69, 107, 111, 112, 119, 120, 122, 123, 124, 125, 126, 127, 128, 129, 130, 131, 132, 133, 134, 135, 136, 137, 138, 139, 140, 141, 142, 143, 162, 163, 164, 167, 216, 220, 221, 228, 230, 231, 232, 233, 234, 235, 236, 237, 238, 239, 240, 241, 242, 243, 244, 245, 262, 265, 313, 315, 320, 321, 322, 323, 324, 325, 360, 361, 363, 365, 370, 371, 372, 373, 374, 375, 376, 377, 378, 379, 380, 381], [0.06645, 0.0726, 0.5212, 0.5286, 0.4887, 0.3755, 0.478, 0.704, 0.7157, 0.4288, 0.1056, 0.5474, 0.06634, 0.07254, 0.5153, 0.5275, 0.4875, 0.3743, 0.4775, 0.7015, 0.7101, 0.4286, 0.1091, 0.5475, 0.2047, 0.251, 0.001863, 0.3849, 0.2522, 0.006861, 0.5364, 0.5457, 0.7121, 0.6321, 0.4789, 0.3922, 0.4975, 0.7628, 0.2256, 0.5448, 0.6846, 0.5355, 0.5571, 0.6983, 0.4945, 0.1747, 0.4314, 0.4255, 0.1962, 0.5416, 0.05693, 0.07564, 0.06941, 0.05161, 0.05493, 0.204, 0.2504, 3.126e-05, 0.2444, 0.005349, 0.5346, 0.5443, 0.708, 0.626, 0.476, 0.3893, 0.7604, 0.2297, 0.6803, 0.5551, 0.4944, 0.1767, 0.4254, 0.2001, 0.5414, 0.05135, 0.05471, 0.177, 0.2138, 0.5722, 0.5672, 0.7482, 0.313, 0.4914, 0.2253, 0.2573, 0.212, 0.175, 0.2112, 0.5684, 0.5398, 0.5567, 0.5641, 0.7446, 0.7817, 0.167, 0.3167, 0.4912, 0.4953, 0.1498, 0.2278]): _vg.add([_i], _w, 'REPLACE')
_vg = ob_sphere.vertex_groups.new(name='Bone.011')
for _i, _w in zip([6, 9, 10, 11, 12, 13, 14, 15, 16, 17, 58, 61, 62, 63, 64, 65, 66, 67, 68, 69, 111, 123, 124, 125, 126, 127, 128, 129, 130, 131, 132, 133, 134, 135, 136, 137, 138, 139, 140, 141, 142, 143, 220, 231, 232, 233, 234, 235, 236, 237, 238, 239, 240, 241, 242, 243, 244, 245, 315, 320, 321, 322, 323, 324, 325, 360, 365, 370, 371, 372, 373, 374, 375, 376, 377, 378, 379, 380, 381], [0.02077, 0.3202, 0.1111, 0.003848, 0.5065, 0.06821, 0.1267, 0.568, 0.8817, 0.4339, 0.02117, 0.3195, 0.1111, 0.004216, 0.5061, 0.06887, 0.1283, 0.5681, 0.8774, 0.4332, 0.0547, 0.02884, 0.1737, 0.08907, 0.06286, 0.08897, 0.01062, 0.1107, 0.1443, 0.7201, 0.4386, 0.249, 0.3085, 0.2939, 0.05597, 0.5001, 0.8198, 0.5663, 0.5689, 0.7872, 0.4393, 0.9353, 0.05471, 0.02953, 0.1736, 0.09026, 0.06362, 0.089, 0.01127, 0.1454, 0.7142, 0.2509, 0.2932, 0.4999, 0.8176, 0.5687, 0.7823, 0.4387, 0.0284, 0.04157, 0.1455, 0.1714, 0.629, 0.5014, 0.767, 0.0567, 0.028, 0.04278, 0.01609, 0.1639, 0.1457, 0.173, 0.1242, 0.7882, 0.6232, 0.5012, 0.5003, 0.8462, 0.7641]): _vg.add([_i], _w, 'REPLACE')
_vg = ob_sphere.vertex_groups.new(name='Bone.013')
for _i, _w in zip([1, 7, 20, 21, 50, 51, 53, 59, 71, 72, 73, 77, 78, 79, 80, 81, 90, 92, 93, 102, 103, 105, 106, 121, 144, 146, 147, 150, 151, 152, 154, 155, 160, 190, 213, 214, 215, 217, 218, 219, 222, 223, 226, 227, 229, 246, 248, 249, 250, 252, 253, 254, 255, 260, 261, 264, 266, 267, 269, 287, 288, 311, 312, 326, 327, 358, 359, 362, 364, 367, 369, 382, 383, 384, 385, 386, 387, 394, 395, 396, 397], [0.1267, 0.0008686, 0.05004, 0.227, 0.05052, 0.3329, 0.2781, 0.6282, 0.6144, 0.6557, 0.5096, 0.08268, 0.08437, 0.0201, 0.07585, 0.0449, 0.06236, 0.1102, 0.1116, 0.131, 0.4964, 0.01735, 0.01607, 0.0557, 0.3316, 0.01233, 0.03809, 0.349, 0.07171, 0.1863, 0.1299, 0.3392, 0.009638, 0.01985, 0.1916, 0.4205, 0.0768, 0.0658, 0.6178, 0.1703, 0.1863, 0.08572, 0.1998, 0.05438, 0.1095, 0.5551, 0.7387, 0.7079, 0.4863, 0.5502, 0.5172, 0.6243, 0.6168, 0.1295, 0.0809, 0.08133, 0.03419, 0.03131, 0.02098, 0.08043, 0.1301, 0.5349, 0.01689, 0.1438, 0.1692, 0.07843, 0.04912, 0.149, 0.1265, 0.1971, 0.19, 0.7117, 0.4588, 0.6808, 0.5168, 0.5166, 0.462, 0.01745, 0.01857, 0.01382, 0.004426]): _vg.add([_i], _w, 'REPLACE')
_vg = ob_sphere.vertex_groups.new(name='Bone.014')
for _i, _w in zip([51, 59, 71, 72, 90, 92, 93, 94, 95, 96, 101, 102, 103, 144, 150, 213, 214, 218, 226, 246, 248, 249, 250, 252, 253, 254, 255, 260, 261, 287, 288, 289, 290, 291, 293, 294, 295, 296, 310, 311, 367, 369, 382, 383, 384, 385, 386, 387, 406, 407, 408, 409, 412], [0.08164, 0.06762, 0.1169, 0.07291, 0.8913, 0.8488, 0.848, 0.06913, 0.08729, 0.1521, 0.1272, 0.7949, 0.1344, 0.02627, 0.04243, 0.03921, 0.1066, 0.1017, 0.01989, 0.06701, 0.1965, 0.2165, 0.4853, 0.0776, 0.01586, 0.1031, 0.02669, 0.8133, 0.8847, 0.8834, 0.8093, 0.1575, 0.07727, 0.5529, 0.8359, 0.8291, 0.13, 0.1108, 0.8267, 0.2561, 0.01283, 0.01084, 0.1298, 0.05121, 0.1399, 0.4508, 0.4459, 0.06055, 0.8016, 0.8258, 0.8254, 0.8184, 0.002484]): _vg.add([_i], _w, 'REPLACE')
_vg = ob_sphere.vertex_groups.new(name='Bone.015')
for _i, _w in zip([70, 74, 75, 76, 90, 91, 94, 95, 96, 101, 247, 251, 256, 257, 258, 259, 261, 287, 288, 289, 290, 291, 292, 293, 294, 295, 296, 297, 298, 299, 300, 301, 310, 388, 389, 390, 391, 406, 407, 408, 409, 410, 411, 412, 413], [0.03606, 0.07036, 0.5486, 0.2189, 0.03344, 0.241, 0.8868, 0.8965, 0.6935, 0.8075, 0.06418, 0.5395, 0.1466, 0.002304, 0.4882, 0.1252, 0.003344, 0.005528, 0.0003825, 0.7023, 0.906, 0.4387, 0.6931, 0.1413, 0.1278, 0.7418, 0.8608, 0.07436, 0.5368, 0.7368, 0.9025, 0.1562, 0.1301, 0.04912, 0.4583, 0.02672, 0.4653, 0.1698, 0.1395, 0.1244, 0.1677, 0.2234, 0.8644, 0.2248, 0.8962]): _vg.add([_i], _w, 'REPLACE')
_vg = ob_sphere.vertex_groups.new(name='Bone.016')
for _i, _w in zip([70, 74, 75, 76, 91, 94, 96, 101, 247, 251, 256, 257, 258, 259, 289, 292, 295, 297, 298, 299, 300, 301, 388, 389, 390, 391, 410, 411, 412, 413], [0.9517, 0.9291, 0.4499, 0.7783, 0.7527, 0.03629, 0.1504, 0.06064, 0.9312, 0.4576, 0.8509, 0.972, 0.5113, 0.8737, 0.1349, 0.2838, 0.1257, 0.9189, 0.4619, 0.2516, 0.08758, 0.8195, 0.9478, 0.5406, 0.9601, 0.5343, 0.7561, 0.1205, 0.7481, 0.09531]): _vg.add([_i], _w, 'REPLACE')
_vg = ob_sphere.vertex_groups.new(name='Bone.017')
for _i, _w in zip([1, 7, 19, 20, 21, 25, 26, 27, 28, 29, 38, 40, 41, 50, 51, 53, 59, 72, 73, 102, 103, 104, 105, 106, 108, 109, 110, 113, 114, 117, 118, 121, 144, 146, 147, 148, 150, 151, 152, 153, 154, 155, 160, 161, 166, 168, 169, 171, 189, 190, 212, 213, 214, 215, 229, 246, 248, 249, 252, 253, 255, 288, 311, 312, 314, 317, 319, 326, 327, 328, 329, 334, 335, 336, 337, 348, 358, 359, 362, 364, 382, 383, 384, 387], [0.5266, 0.6849, 0.6264, 0.6601, 0.5002, 0.08393, 0.08446, 0.03652, 0.0817, 0.04394, 0.05331, 0.1093, 0.1121, 0.1297, 0.4268, 0.2068, 0.03584, 0.04839, 0.2167, 0.02125, 0.2677, 0.009436, 0.01644, 0.1037, 0.06547, 0.6432, 0.1847, 0.1871, 0.0862, 0.2039, 0.06177, 0.1082, 0.5005, 0.7404, 0.7016, 0.4881, 0.4776, 0.6458, 0.3298, 0.631, 0.6125, 0.3288, 0.1314, 0.07497, 0.08481, 0.03491, 0.0309, 0.02615, 0.0752, 0.1308, 0.003162, 0.4806, 0.3442, 0.0483, 0.05442, 0.2719, 0.003932, 0.02157, 0.2781, 0.112, 0.1233, 8.651e-05, 0.1475, 0.1486, 0.145, 0.1991, 0.1983, 0.676, 0.6382, 0.5173, 0.5148, 0.01688, 0.01858, 0.016, 0.01122, 0.002112, 0.07704, 0.07172, 0.01545, 0.006786, 0.1126, 0.3736, 0.1314, 0.368]): _vg.add([_i], _w, 'REPLACE')
_vg = ob_sphere.vertex_groups.new(name='Bone.018')
for _i, _w in zip([7, 19, 20, 38, 40, 41, 42, 43, 44, 49, 50, 51, 103, 109, 117, 144, 146, 147, 148, 150, 151, 153, 154, 160, 161, 189, 190, 191, 192, 193, 194, 195, 196, 197, 198, 203, 212, 213, 214, 246, 252, 311, 317, 319, 326, 327, 328, 329, 346, 347, 348, 349, 352, 383, 387], [0.06672, 0.1166, 0.07215, 0.9347, 0.8491, 0.8495, 0.08254, 0.09622, 0.1565, 0.1377, 0.7756, 0.139, 0.08235, 0.1013, 0.01939, 0.06983, 0.1959, 0.2163, 0.4908, 0.07977, 0.01568, 0.1027, 0.02648, 0.8008, 0.9039, 0.9039, 0.7958, 0.1627, 0.08041, 0.9173, 0.00173, 0.8448, 0.8429, 0.1372, 0.1232, 0.008113, 0.8096, 0.263, 0.1092, 0.02787, 0.04381, 0.03629, 0.01236, 0.01035, 0.1351, 0.1438, 0.4573, 0.4514, 0.8798, 0.8151, 0.8174, 0.8864, 0.01376, 0.05296, 0.06195]): _vg.add([_i], _w, 'REPLACE')
_vg = ob_sphere.vertex_groups.new(name='Bone.019')
for _i, _w in zip([18, 22, 23, 24, 39, 42, 43, 44, 49, 50, 145, 149, 156, 158, 159, 160, 190, 191, 192, 193, 194, 195, 196, 197, 198, 199, 200, 201, 202, 203, 212, 330, 331, 332, 333, 346, 347, 348, 349, 350, 351, 352, 353], [0.05058, 0.05004, 0.5491, 0.2077, 0.2512, 0.883, 0.8854, 0.6973, 0.7912, 0.003967, 0.06601, 0.5399, 0.1492, 0.49, 0.1047, 0.0001884, 0.004095, 0.6997, 0.9052, 0.07273, 0.6863, 0.1304, 0.1132, 0.7464, 0.8428, 0.0883, 0.5357, 0.7599, 0.8947, 0.1889, 0.1396, 0.05446, 0.4578, 0.007692, 0.4723, 0.09335, 0.1445, 0.1278, 0.1005, 0.2566, 0.85, 0.2572, 0.903]): _vg.add([_i], _w, 'REPLACE')
_vg = ob_sphere.vertex_groups.new(name='Bone.020')
for _i, _w in zip([18, 22, 23, 24, 39, 42, 44, 49, 145, 149, 156, 157, 158, 159, 191, 194, 197, 198, 199, 200, 201, 202, 203, 330, 331, 332, 333, 350, 351, 352, 353], [0.9428, 0.9495, 0.4492, 0.7894, 0.7411, 0.01734, 0.1419, 0.06512, 0.9286, 0.4563, 0.8477, 0.9747, 0.5095, 0.8944, 0.1314, 0.2868, 0.114, 0.008207, 0.9028, 0.4631, 0.2276, 0.09343, 0.7812, 0.9421, 0.5409, 0.9697, 0.5274, 0.7186, 0.1315, 0.7097, 0.08847]): _vg.add([_i], _w, 'REPLACE')
_m = ob_sphere.modifiers.new('Armature', 'ARMATURE')
_m.object = ob_armature

# ---- collection membership
col_collection_1.objects.link(ob_armature)
col_collection_1.objects.link(ob_sphere)

# ---- scene / render settings (as saved in the file)
scene.frame_start = 0; scene.frame_end = 60; scene.frame_set(1)
scene.render.engine = 'BLENDER_EEVEE_NEXT'
scene.render.resolution_percentage = 50
scene.render.fps = 60
scene.render.dither_intensity = 0.0
scene.cycles.use_denoising = False
scene.cycles.samples = 128
scene.cycles.sampling_pattern = 'TABULATED_SOBOL'
scene.cycles.use_adaptive_sampling = False
scene.cycles.use_light_tree = False
scene.cycles.blur_glossy = 0.0
scene.cycles.sample_clamp_indirect = 0.0
scene.view_settings.view_transform = 'Standard'
bpy.context.view_layer.update()

# ---- added for rendering (the .blend has no active camera and no usable light): camera, sun
cam_auto = bpy.data.cameras.new('AutoCamera')
cam_auto.lens = 50.0
cam_auto.sensor_width = 36.0
cam_auto.clip_end = 1000.0
ob_auto_camera = bpy.data.objects.new('AutoCamera', cam_auto)
scene.collection.objects.link(ob_auto_camera)
ob_auto_camera.location = (1.75173, -2.43716, 2.28768)
ob_auto_camera.rotation_euler = (1.09748, -7.21219e-08, 0.694738)
scene.camera = ob_auto_camera
light_auto_sun = bpy.data.lights.new('AutoSun', 'SUN')
light_auto_sun.energy = 3.0
light_auto_sun.angle = 0.0523599
ob_auto_sun = bpy.data.objects.new('AutoSun', light_auto_sun)
scene.collection.objects.link(ob_auto_sun)
ob_auto_sun.rotation_euler = (0.872665, 0.174533, 0.523599)
bpy.context.view_layer.update()
